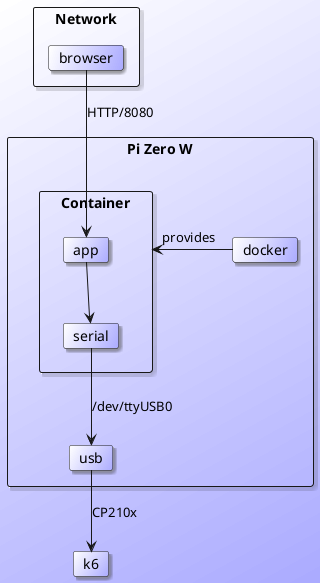

The diagram above was rendered by PlantUML. Its source (embedded in the PNG):
@startuml
skinparam backgroundColor #fff/aaf
skinparam cardbackgroundColor #fff/aaf
skinparam Shadowing 1

rectangle "Pi Zero W" {
  card docker
  card usb
  rectangle "Container" as container {
    card app
    card serial
  }
}

card k6

rectangle "Network" {
  card browser
}

docker -> container : provides
browser --> app : HTTP/8080
app --> serial
serial --> usb : /dev/ttyUSB0
usb --> k6 : CP210x

@enduml